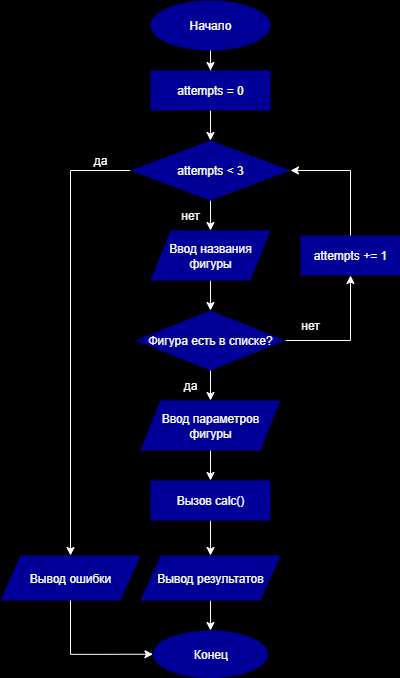

The diagram above was exported from draw.io. Its source (the exported page's mxGraphModel, read from the mxfile embedded in the PNG):
<mxGraphModel dx="474" dy="776" grid="1" gridSize="10" guides="1" tooltips="1" connect="1" arrows="1" fold="1" page="1" pageScale="1" pageWidth="827" pageHeight="1169" background="#000000" math="0" shadow="0">
  <root>
    <mxCell id="0" />
    <mxCell id="1" parent="0" />
    <mxCell id="-KbqOK0p0OGlXgvjDgse-2" value="" style="edgeStyle=orthogonalEdgeStyle;rounded=0;orthogonalLoop=1;jettySize=auto;html=1;strokeColor=#FFFFFF;" parent="1" source="_Bk19YsK0KiRo-m-Y1jh-2" target="-KbqOK0p0OGlXgvjDgse-1" edge="1">
      <mxGeometry relative="1" as="geometry" />
    </mxCell>
    <mxCell id="_Bk19YsK0KiRo-m-Y1jh-2" value="&lt;font style=&quot;color: rgb(255, 255, 255);&quot;&gt;Начало&lt;/font&gt;" style="ellipse;whiteSpace=wrap;html=1;fillColor=#000099;strokeColor=none;" parent="1" vertex="1">
      <mxGeometry x="220" y="30" width="120" height="50" as="geometry" />
    </mxCell>
    <mxCell id="-KbqOK0p0OGlXgvjDgse-4" value="" style="edgeStyle=orthogonalEdgeStyle;rounded=0;orthogonalLoop=1;jettySize=auto;html=1;strokeColor=light-dark(#ffffff, #ededed);" parent="1" source="-KbqOK0p0OGlXgvjDgse-1" target="-KbqOK0p0OGlXgvjDgse-3" edge="1">
      <mxGeometry relative="1" as="geometry" />
    </mxCell>
    <mxCell id="-KbqOK0p0OGlXgvjDgse-1" value="&lt;font style=&quot;color: rgb(255, 255, 255);&quot;&gt;attempts = 0&lt;/font&gt;" style="whiteSpace=wrap;html=1;fillColor=#000099;strokeColor=none;" parent="1" vertex="1">
      <mxGeometry x="220" y="100" width="120" height="40" as="geometry" />
    </mxCell>
    <mxCell id="-KbqOK0p0OGlXgvjDgse-7" value="" style="edgeStyle=orthogonalEdgeStyle;rounded=0;orthogonalLoop=1;jettySize=auto;html=1;strokeColor=#FFFFFF;" parent="1" source="-KbqOK0p0OGlXgvjDgse-3" target="-KbqOK0p0OGlXgvjDgse-6" edge="1">
      <mxGeometry relative="1" as="geometry" />
    </mxCell>
    <mxCell id="-KbqOK0p0OGlXgvjDgse-23" value="" style="edgeStyle=orthogonalEdgeStyle;rounded=0;orthogonalLoop=1;jettySize=auto;html=1;strokeColor=#FFFFFF;entryX=0.5;entryY=0;entryDx=0;entryDy=0;exitX=0;exitY=0.5;exitDx=0;exitDy=0;" parent="1" source="-KbqOK0p0OGlXgvjDgse-3" target="-KbqOK0p0OGlXgvjDgse-24" edge="1">
      <mxGeometry relative="1" as="geometry">
        <mxPoint x="140" y="160" as="sourcePoint" />
        <mxPoint x="140" y="580" as="targetPoint" />
        <Array as="points">
          <mxPoint x="140" y="200" />
        </Array>
      </mxGeometry>
    </mxCell>
    <mxCell id="-KbqOK0p0OGlXgvjDgse-3" value="&lt;font style=&quot;color: light-dark(rgb(255, 255, 255), rgb(237, 237, 237));&quot;&gt;attempts &amp;lt; 3&lt;/font&gt;" style="rhombus;whiteSpace=wrap;html=1;fillColor=#000099;strokeColor=none;" parent="1" vertex="1">
      <mxGeometry x="200" y="170" width="160" height="60" as="geometry" />
    </mxCell>
    <mxCell id="-KbqOK0p0OGlXgvjDgse-9" value="" style="edgeStyle=orthogonalEdgeStyle;rounded=0;orthogonalLoop=1;jettySize=auto;html=1;strokeColor=#FFFFFF;" parent="1" source="-KbqOK0p0OGlXgvjDgse-6" target="-KbqOK0p0OGlXgvjDgse-8" edge="1">
      <mxGeometry relative="1" as="geometry" />
    </mxCell>
    <mxCell id="-KbqOK0p0OGlXgvjDgse-6" value="&lt;font style=&quot;color: rgb(255, 255, 255);&quot;&gt;Ввод названия фигуры&lt;/font&gt;" style="shape=parallelogram;perimeter=parallelogramPerimeter;whiteSpace=wrap;html=1;fixedSize=1;fillColor=#000099;strokeColor=none;" parent="1" vertex="1">
      <mxGeometry x="220" y="260" width="120" height="50" as="geometry" />
    </mxCell>
    <mxCell id="-KbqOK0p0OGlXgvjDgse-11" value="" style="edgeStyle=orthogonalEdgeStyle;rounded=0;orthogonalLoop=1;jettySize=auto;html=1;strokeColor=#FFFFFF;" parent="1" source="-KbqOK0p0OGlXgvjDgse-8" target="-KbqOK0p0OGlXgvjDgse-10" edge="1">
      <mxGeometry relative="1" as="geometry" />
    </mxCell>
    <mxCell id="-KbqOK0p0OGlXgvjDgse-15" value="" style="edgeStyle=orthogonalEdgeStyle;rounded=0;orthogonalLoop=1;jettySize=auto;html=1;strokeColor=#FFFFFF;" parent="1" source="-KbqOK0p0OGlXgvjDgse-8" target="-KbqOK0p0OGlXgvjDgse-14" edge="1">
      <mxGeometry relative="1" as="geometry" />
    </mxCell>
    <mxCell id="-KbqOK0p0OGlXgvjDgse-8" value="&lt;font style=&quot;color: rgb(255, 255, 255);&quot;&gt;Фигура есть в списке?&lt;/font&gt;" style="rhombus;whiteSpace=wrap;html=1;fillColor=#000099;strokeColor=none;" parent="1" vertex="1">
      <mxGeometry x="205" y="340" width="150" height="60" as="geometry" />
    </mxCell>
    <mxCell id="-KbqOK0p0OGlXgvjDgse-10" value="&lt;font style=&quot;color: rgb(255, 255, 255);&quot;&gt;attempts += 1&lt;/font&gt;" style="whiteSpace=wrap;html=1;fillColor=#000099;strokeColor=none;" parent="1" vertex="1">
      <mxGeometry x="370" y="265" width="100" height="40" as="geometry" />
    </mxCell>
    <mxCell id="-KbqOK0p0OGlXgvjDgse-13" value="" style="edgeStyle=orthogonalEdgeStyle;rounded=0;orthogonalLoop=1;jettySize=auto;html=1;strokeColor=#FFFFFF;exitX=0.5;exitY=0;exitDx=0;exitDy=0;entryX=1;entryY=0.5;entryDx=0;entryDy=0;" parent="1" source="-KbqOK0p0OGlXgvjDgse-10" target="-KbqOK0p0OGlXgvjDgse-3" edge="1">
      <mxGeometry relative="1" as="geometry">
        <mxPoint x="414" y="230" as="sourcePoint" />
        <mxPoint x="479" y="165" as="targetPoint" />
      </mxGeometry>
    </mxCell>
    <mxCell id="-KbqOK0p0OGlXgvjDgse-17" value="" style="edgeStyle=orthogonalEdgeStyle;rounded=0;orthogonalLoop=1;jettySize=auto;html=1;strokeColor=#FFFFFF;" parent="1" source="-KbqOK0p0OGlXgvjDgse-14" target="-KbqOK0p0OGlXgvjDgse-16" edge="1">
      <mxGeometry relative="1" as="geometry" />
    </mxCell>
    <mxCell id="-KbqOK0p0OGlXgvjDgse-14" value="&lt;font style=&quot;color: rgb(255, 255, 255);&quot;&gt;Ввод параметров фигуры&lt;/font&gt;" style="shape=parallelogram;perimeter=parallelogramPerimeter;whiteSpace=wrap;html=1;fixedSize=1;fillColor=#000099;strokeColor=none;" parent="1" vertex="1">
      <mxGeometry x="210" y="430" width="140" height="50" as="geometry" />
    </mxCell>
    <mxCell id="-KbqOK0p0OGlXgvjDgse-19" value="" style="edgeStyle=orthogonalEdgeStyle;rounded=0;orthogonalLoop=1;jettySize=auto;html=1;strokeColor=#FFFFFF;" parent="1" source="-KbqOK0p0OGlXgvjDgse-16" target="-KbqOK0p0OGlXgvjDgse-18" edge="1">
      <mxGeometry relative="1" as="geometry" />
    </mxCell>
    <mxCell id="-KbqOK0p0OGlXgvjDgse-16" value="&lt;font style=&quot;color: rgb(255, 255, 255);&quot;&gt;Вызов calc()&lt;/font&gt;" style="whiteSpace=wrap;html=1;fillColor=#000099;strokeColor=none;" parent="1" vertex="1">
      <mxGeometry x="220" y="510" width="120" height="40" as="geometry" />
    </mxCell>
    <mxCell id="-KbqOK0p0OGlXgvjDgse-21" value="" style="edgeStyle=orthogonalEdgeStyle;rounded=0;orthogonalLoop=1;jettySize=auto;html=1;strokeColor=#FFFFFF;" parent="1" source="-KbqOK0p0OGlXgvjDgse-18" target="-KbqOK0p0OGlXgvjDgse-20" edge="1">
      <mxGeometry relative="1" as="geometry" />
    </mxCell>
    <mxCell id="-KbqOK0p0OGlXgvjDgse-18" value="&lt;font style=&quot;color: rgb(255, 255, 255);&quot;&gt;Вывод результатов&lt;/font&gt;" style="shape=parallelogram;perimeter=parallelogramPerimeter;whiteSpace=wrap;html=1;fixedSize=1;fillColor=#000099;strokeColor=none;" parent="1" vertex="1">
      <mxGeometry x="210" y="585" width="140" height="45" as="geometry" />
    </mxCell>
    <mxCell id="-KbqOK0p0OGlXgvjDgse-20" value="&lt;font style=&quot;color: rgb(255, 255, 255);&quot;&gt;Конец&lt;/font&gt;" style="ellipse;whiteSpace=wrap;html=1;fillColor=#000099;strokeColor=none;" parent="1" vertex="1">
      <mxGeometry x="222.5" y="660" width="115" height="47.5" as="geometry" />
    </mxCell>
    <mxCell id="-KbqOK0p0OGlXgvjDgse-24" value="&lt;font style=&quot;color: rgb(255, 255, 255);&quot;&gt;Вывод ошибки&lt;/font&gt;" style="shape=parallelogram;perimeter=parallelogramPerimeter;whiteSpace=wrap;html=1;fixedSize=1;fillColor=#000099;strokeColor=none;" parent="1" vertex="1">
      <mxGeometry x="70" y="585" width="140" height="45" as="geometry" />
    </mxCell>
    <mxCell id="-KbqOK0p0OGlXgvjDgse-25" value="" style="edgeStyle=orthogonalEdgeStyle;rounded=0;orthogonalLoop=1;jettySize=auto;html=1;strokeColor=#FFFFFF;exitX=0.5;exitY=1;exitDx=0;exitDy=0;entryX=0;entryY=0.5;entryDx=0;entryDy=0;" parent="1" source="-KbqOK0p0OGlXgvjDgse-24" target="-KbqOK0p0OGlXgvjDgse-20" edge="1">
      <mxGeometry relative="1" as="geometry">
        <mxPoint x="170" y="875" as="sourcePoint" />
        <mxPoint x="235" y="810" as="targetPoint" />
      </mxGeometry>
    </mxCell>
    <mxCell id="-KbqOK0p0OGlXgvjDgse-26" value="&lt;font color=&quot;#ffffff&quot;&gt;нет&lt;/font&gt;" style="text;html=1;align=center;verticalAlign=middle;whiteSpace=wrap;rounded=0;" parent="1" vertex="1">
      <mxGeometry x="350" y="340" width="60" height="30" as="geometry" />
    </mxCell>
    <mxCell id="-KbqOK0p0OGlXgvjDgse-27" value="&lt;font color=&quot;#ffffff&quot;&gt;нет&lt;/font&gt;" style="text;html=1;align=center;verticalAlign=middle;whiteSpace=wrap;rounded=0;" parent="1" vertex="1">
      <mxGeometry x="230" y="230" width="60" height="30" as="geometry" />
    </mxCell>
    <mxCell id="-KbqOK0p0OGlXgvjDgse-30" value="&lt;font color=&quot;#ffffff&quot;&gt;да&lt;/font&gt;" style="text;html=1;align=center;verticalAlign=middle;whiteSpace=wrap;rounded=0;" parent="1" vertex="1">
      <mxGeometry x="230" y="400" width="60" height="30" as="geometry" />
    </mxCell>
    <mxCell id="-KbqOK0p0OGlXgvjDgse-32" style="edgeStyle=orthogonalEdgeStyle;rounded=0;orthogonalLoop=1;jettySize=auto;html=1;exitX=0;exitY=0.75;exitDx=0;exitDy=0;entryX=1;entryY=0.75;entryDx=0;entryDy=0;" parent="1" edge="1">
      <mxGeometry relative="1" as="geometry">
        <mxPoint x="130" y="150" as="sourcePoint" />
        <mxPoint x="190" y="150" as="targetPoint" />
      </mxGeometry>
    </mxCell>
    <mxCell id="-KbqOK0p0OGlXgvjDgse-33" value="&lt;font color=&quot;#ffffff&quot;&gt;да&lt;/font&gt;" style="text;html=1;align=center;verticalAlign=middle;whiteSpace=wrap;rounded=0;" parent="1" vertex="1">
      <mxGeometry x="140" y="170" width="60" height="40" as="geometry" />
    </mxCell>
  </root>
</mxGraphModel>